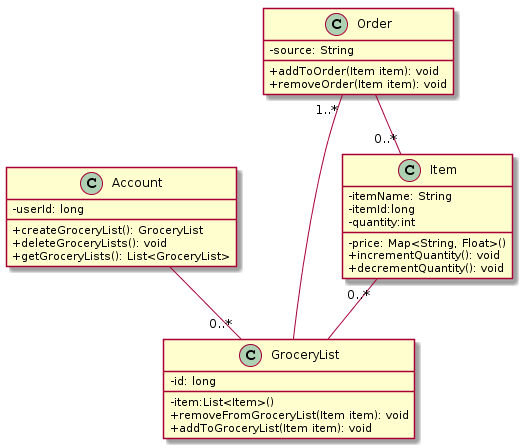

The diagram above was rendered by PlantUML. Its source (embedded in the PNG):
@startuml
skinparam classAttributeIconSize 0
Account--"0..*"GroceryList
Item"0..*" -- GroceryList
Order"1..*" -- GroceryList 
Order -- "0..*"Item 


class Item{
-itemName: String
-itemId:long
-quantity:int
-price: Map<String, Float>()
+incrementQuantity(): void
+decrementQuantity(): void
}

class Account{
- userId: long
+ createGroceryList(): GroceryList
+ deleteGroceryLists(): void
+ getGroceryLists(): List<GroceryList>
}

class Order {
-source: String
+addToOrder(Item item): void
+removeOrder(Item item): void
}

class GroceryList{
-item:List<Item>()
-id: long
+removeFromGroceryList(Item item): void
+addToGroceryList(Item item): void
}
@enduml